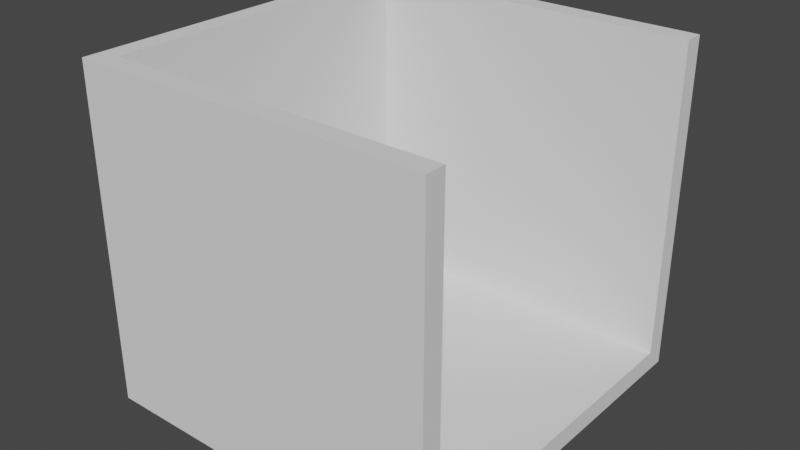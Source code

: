 # Source: Container.blend  (saved by Blender 2.81.16; exported with 4.5.12 LTS)
import bpy
from mathutils import Matrix  # noqa: F401  (used for matrix-valued properties, if any)

bpy.ops.wm.read_factory_settings(use_empty=True)
scene = bpy.context.scene
scene.name = 'Scene'

# ---- collections
col_collection = bpy.data.collections.new('Collection'); scene.collection.children.link(col_collection)

# ---- world
world_world = bpy.data.worlds.new('World'); scene.world = world_world
world_world.use_nodes = True; world_world.node_tree.nodes.clear()
_N = world_world.node_tree.nodes; _L = world_world.node_tree.links
n0 = _N.new('ShaderNodeOutputWorld'); n0.name = 'World Output'; n0.location = (300, 300)
n1 = _N.new('ShaderNodeBackground'); n1.name = 'Background'; n1.location = (10, 300)
n1.inputs[0].default_value = (0.05088, 0.05088, 0.05088, 1.0)
_L.new(n1.outputs[0], n0.inputs[0])
n0.is_active_output = True
world_world.color = (0.05088, 0.05088, 0.05088)
world_world.use_sun_shadow = False
world_world.sun_shadow_jitter_overblur = 0.0

# ---- meshes
me_cube_002 = bpy.data.meshes.new('Cube.002')
me_cube_002.from_pydata([(0.03, -0.25, 0.0), (0.03, -0.25, 0.03), (0.03, 0.25, 0.0), (0.03, 0.25, 0.03), (0.53, -0.25, 0.0), (0.53, -0.25, 0.03), (0.53, 0.25, 0.0), (0.53, 0.25, 0.03), (0.03, -0.28, 0.0), (0.03, -0.28, 0.03), (0.53, -0.28, 0.03), (0.53, -0.28, 0.0), (0.03, 0.28, 0.03), (0.03, 0.28, 0.0), (0.53, 0.28, 0.0), (0.53, 0.28, 0.03), (0.0, 0.25, 0.0), (0.0, -0.25, 0.0), (0.0, -0.25, 0.03), (0.0, 0.25, 0.03), (0.0, -0.28, 0.0), (0.0, -0.28, 0.03), (0.0, 0.28, 0.03), (0.0, 0.28, 0.0), (0.03, -0.25, 0.5), (0.03, 0.25, 0.5), (0.53, 0.25, 0.5), (0.53, -0.25, 0.5), (0.53, -0.28, 0.5), (0.03, -0.28, 0.5), (0.03, 0.28, 0.5), (0.53, 0.28, 0.5), (0.0, -0.25, 0.5), (0.0, 0.25, 0.5), (0.0, -0.28, 0.5), (0.0, 0.28, 0.5)], [], [(1, 3, 25, 24), (8, 9, 21, 20), (6, 7, 5, 4), (13, 2, 16, 23), (2, 6, 4, 0), (7, 3, 1, 5), (11, 10, 9, 8), (0, 4, 11, 8), (22, 19, 33, 35), (4, 5, 10, 11), (13, 12, 15, 14), (7, 6, 14, 15), (6, 2, 13, 14), (15, 12, 30, 31), (17, 18, 19, 16), (16, 19, 22, 23), (18, 17, 20, 21), (3, 7, 26, 25), (9, 10, 28, 29), (2, 0, 17, 16), (12, 13, 23, 22), (0, 8, 20, 17), (29, 24, 32, 34), (27, 24, 29, 28), (25, 26, 31, 30), (25, 30, 35, 33), (24, 25, 33, 32), (10, 5, 27, 28), (19, 18, 32, 33), (7, 15, 31, 26), (18, 21, 34, 32), (12, 22, 35, 30), (21, 9, 29, 34), (5, 1, 24, 27)])
_uv = me_cube_002.uv_layers.new(name='UVMap')
_uv.uv.foreach_set('vector', [0.7614, 0.6543, 0.7614, 0.3457, 1.0, 0.3457, 1.0, 0.6543, 0.5076, 0.6543, 0.5228, 0.6543, 0.5228, 0.6728, 0.5076, 0.6728, 5.88e-09, 0.3642, 0.01523, 0.3642, 0.01523, 0.6728, 3.328e-10, 0.6728, 0.2843, 7.359e-08, 0.2843, 0.01852, 0.269, 0.01852, 0.269, 7.359e-08, 0.2843, 0.01852, 0.5381, 0.01852, 0.5381, 0.3272, 0.2843, 0.3272, 0.5076, 0.6728, 0.7614, 0.6728, 0.7614, 0.9815, 0.5076, 0.9815, 0.5076, 0.3457, 0.5228, 0.3457, 0.5228, 0.6543, 0.5076, 0.6543, 0.2843, 0.3272, 0.5381, 0.3272, 0.5381, 0.3457, 0.2843, 0.3457, 0.4924, 0.3457, 0.4924, 0.3642, 0.2538, 0.3642, 0.2538, 0.3457, 3.328e-10, 0.6728, 0.01523, 0.6728, 0.01523, 0.6914, 0.0, 0.6914, 0.7919, 0.3086, 0.7766, 0.3086, 0.7766, 0.0, 0.7919, 0.0, 0.01523, 0.3642, 5.88e-09, 0.3642, 6.213e-09, 0.3457, 0.01523, 0.3457, 0.5381, 0.01852, 0.2843, 0.01852, 0.2843, 7.359e-08, 0.5381, 0.0, 0.7766, 0.0, 0.7766, 0.3086, 0.5381, 0.3086, 0.5381, 7.359e-08, 0.5076, 0.6728, 0.4924, 0.6728, 0.4924, 0.3642, 0.5076, 0.3642, 0.5076, 0.3642, 0.4924, 0.3642, 0.4924, 0.3457, 0.5076, 0.3457, 0.4924, 0.6728, 0.5076, 0.6728, 0.5076, 0.6914, 0.4924, 0.6914, 0.2386, 1.0, 0.2386, 0.6914, 0.4772, 0.6914, 0.4772, 1.0, 0.5228, 0.6543, 0.5228, 0.3457, 0.7614, 0.3457, 0.7614, 0.6543, 0.2843, 0.01852, 0.2843, 0.3272, 0.269, 0.3272, 0.269, 0.01852, 0.7766, 0.3086, 0.7919, 0.3086, 0.7919, 0.3272, 0.7766, 0.3272, 0.2843, 0.3272, 0.2843, 0.3457, 0.269, 0.3457, 0.269, 0.3272, 0.01523, 7.359e-08, 0.01523, 0.01852, 3.631e-09, 0.01852, 0.0, 7.359e-08, 0.269, 0.01852, 0.01523, 0.01852, 0.01523, 7.359e-08, 0.269, 0.0, 0.01523, 0.3272, 0.269, 0.3272, 0.269, 0.3457, 0.01523, 0.3457, 0.01523, 0.3272, 0.01523, 0.3457, 6.777e-08, 0.3457, 6.414e-08, 0.3272, 0.01523, 0.01852, 0.01523, 0.3272, 6.414e-08, 0.3272, 3.631e-09, 0.01852, 0.01523, 0.6914, 0.01523, 0.6728, 0.2538, 0.6728, 0.2538, 0.6914, 0.4924, 0.3642, 0.4924, 0.6728, 0.2538, 0.6728, 0.2538, 0.3642, 0.01523, 0.3642, 0.01523, 0.3457, 0.2538, 0.3457, 0.2538, 0.3642, 0.4924, 0.6728, 0.4924, 0.6914, 0.2538, 0.6914, 0.2538, 0.6728, 0.7766, 0.3086, 0.7766, 0.3272, 0.5381, 0.3272, 0.5381, 0.3086, 0.5228, 0.6728, 0.5228, 0.6543, 0.7614, 0.6543, 0.7614, 0.6728, 0.2386, 0.6914, 0.2386, 1.0, 6.051e-08, 1.0, 0.0, 0.6914])
me_cube_002.use_remesh_fix_poles = True
me_cube_002.use_remesh_preserve_attributes = False
me_cube_002.use_mirror_vertex_groups = False
me_cube_002.update()

# ---- objects
ob_cube = bpy.data.objects.new('Cube', me_cube_002)

# ---- transforms, parenting, visibility, modifiers, constraints
ob_cube.location = (-0.28, 0.0, -0.25)
ob_cube.lineart.crease_threshold = 0.0

# ---- collection membership
col_collection.objects.link(ob_cube)

# ---- scene / render settings (as saved in the file)
scene.frame_start = 1; scene.frame_end = 250; scene.frame_set(1)
scene.render.engine = 'BLENDER_EEVEE_NEXT'
scene.cycles.use_denoising = False
scene.cycles.samples = 128
scene.cycles.sampling_pattern = 'TABULATED_SOBOL'
scene.cycles.use_adaptive_sampling = False
scene.cycles.use_light_tree = False
scene.view_settings.view_transform = 'Filmic'
bpy.context.view_layer.update()

# ---- added for rendering (the .blend has no active camera and no usable light): camera, sun
cam_auto = bpy.data.cameras.new('AutoCamera')
cam_auto.lens = 50.0
cam_auto.sensor_width = 36.0
cam_auto.clip_end = 1000.0
ob_auto_camera = bpy.data.objects.new('AutoCamera', cam_auto)
scene.collection.objects.link(ob_auto_camera)
ob_auto_camera.location = (0.835251, -1.0203, 0.680201)
ob_auto_camera.rotation_euler = (1.09748, -7.21219e-08, 0.694738)
scene.camera = ob_auto_camera
light_auto_sun = bpy.data.lights.new('AutoSun', 'SUN')
light_auto_sun.energy = 3.0
light_auto_sun.angle = 0.0523599
ob_auto_sun = bpy.data.objects.new('AutoSun', light_auto_sun)
scene.collection.objects.link(ob_auto_sun)
ob_auto_sun.rotation_euler = (0.872665, 0.174533, 0.523599)
bpy.context.view_layer.update()
